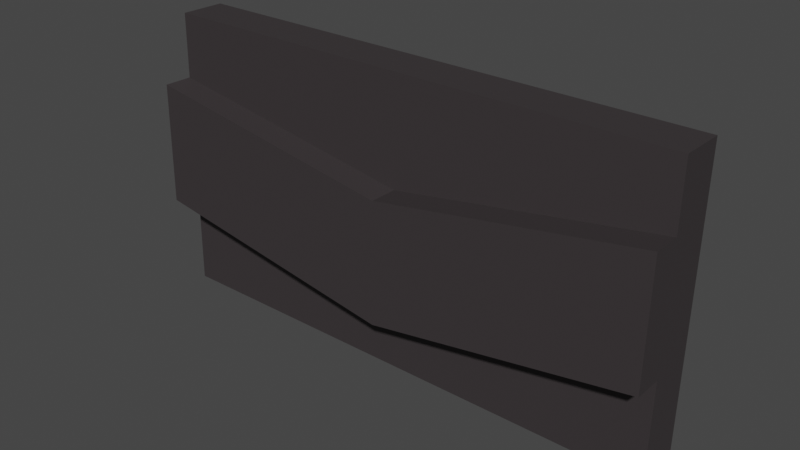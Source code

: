 # Source: basetrucktread.blend  (saved by Blender 3.5.10; exported with 4.5.12 LTS)
import bpy
from mathutils import Matrix  # noqa: F401  (used for matrix-valued properties, if any)

bpy.ops.wm.read_factory_settings(use_empty=True)
scene = bpy.context.scene
scene.name = 'Scene'

# ---- collections
col_collection = bpy.data.collections.new('Collection'); scene.collection.children.link(col_collection)

# ---- materials (node trees are filled in below, after node groups)
mat_tire = bpy.data.materials.new('Tire')
mat_tire.use_transparent_shadow = False
mat_machine = bpy.data.materials.new('Machine')
mat_machine.use_transparent_shadow = False
mat_hull = bpy.data.materials.new('Hull')
mat_hull.use_transparent_shadow = False
mat_instrument = bpy.data.materials.new('Instrument')
mat_instrument.use_transparent_shadow = False

# ---- material node trees
mat_tire.use_nodes = True; mat_tire.node_tree.nodes.clear()
_N = mat_tire.node_tree.nodes; _L = mat_tire.node_tree.links
n0 = _N.new('ShaderNodeBsdfPrincipled'); n0.name = 'Principled BSDF'; n0.location = (10, 300)
n0.distribution = 'GGX'
n0.subsurface_method = 'RANDOM_WALK_SKIN'
n0.inputs[0].default_value = (0.04197, 0.03546, 0.03739, 1.0)
n0.inputs[3].default_value = 1.45
n0.inputs[27].default_value = (0.0, 0.0, 0.0, 1.0)
n0.inputs[28].default_value = 1.0
n1 = _N.new('ShaderNodeOutputMaterial'); n1.name = 'Material Output'; n1.location = (300, 300)
_L.new(n0.outputs[0], n1.inputs[0])
n1.is_active_output = True
mat_machine.use_nodes = True; mat_machine.node_tree.nodes.clear()
_N = mat_machine.node_tree.nodes; _L = mat_machine.node_tree.links
n0 = _N.new('ShaderNodeBsdfPrincipled'); n0.name = 'Principled BSDF'; n0.location = (10, 300)
n0.distribution = 'GGX'
n0.subsurface_method = 'RANDOM_WALK_SKIN'
n0.inputs[0].default_value = (0.1025, 0.01056, 0.0002442, 1.0)
n0.inputs[3].default_value = 1.45
n0.inputs[27].default_value = (0.0, 0.0, 0.0, 1.0)
n0.inputs[28].default_value = 1.0
n1 = _N.new('ShaderNodeOutputMaterial'); n1.name = 'Material Output'; n1.location = (300, 300)
_L.new(n0.outputs[0], n1.inputs[0])
n1.is_active_output = True
mat_hull.use_nodes = True; mat_hull.node_tree.nodes.clear()
_N = mat_hull.node_tree.nodes; _L = mat_hull.node_tree.links
n0 = _N.new('ShaderNodeBsdfPrincipled'); n0.name = 'Principled BSDF'; n0.location = (10, 300)
n0.distribution = 'GGX'
n0.subsurface_method = 'RANDOM_WALK_SKIN'
n0.inputs[0].default_value = (0.004678, 0.1336, 0.8, 1.0)
n0.inputs[3].default_value = 1.45
n0.inputs[27].default_value = (0.0, 0.0, 0.0, 1.0)
n0.inputs[28].default_value = 1.0
n1 = _N.new('ShaderNodeOutputMaterial'); n1.name = 'Material Output'; n1.location = (300, 300)
_L.new(n0.outputs[0], n1.inputs[0])
n1.is_active_output = True
mat_instrument.use_nodes = True; mat_instrument.node_tree.nodes.clear()
_N = mat_instrument.node_tree.nodes; _L = mat_instrument.node_tree.links
n0 = _N.new('ShaderNodeBsdfPrincipled'); n0.name = 'Principled BSDF'; n0.location = (10, 300)
n0.distribution = 'GGX'
n0.subsurface_method = 'RANDOM_WALK_SKIN'
n0.inputs[3].default_value = 1.45
n0.inputs[27].default_value = (0.0, 0.0, 0.0, 1.0)
n0.inputs[28].default_value = 1.0
n1 = _N.new('ShaderNodeOutputMaterial'); n1.name = 'Material Output'; n1.location = (300, 300)
_L.new(n0.outputs[0], n1.inputs[0])
n1.is_active_output = True

# ---- world
world_world = bpy.data.worlds.new('World'); scene.world = world_world
world_world.use_nodes = True; world_world.node_tree.nodes.clear()
_N = world_world.node_tree.nodes; _L = world_world.node_tree.links
n0 = _N.new('ShaderNodeOutputWorld'); n0.name = 'World Output'; n0.location = (300, 300)
n1 = _N.new('ShaderNodeBackground'); n1.name = 'Background'; n1.location = (10, 300)
n1.inputs[0].default_value = (0.05088, 0.05088, 0.05088, 1.0)
_L.new(n1.outputs[0], n0.inputs[0])
n0.is_active_output = True
world_world.color = (0.05088, 0.05088, 0.05088)
world_world.use_sun_shadow = False
world_world.sun_shadow_jitter_overblur = 0.0

# ---- meshes
me_cube_002 = bpy.data.meshes.new('Cube.002')
me_cube_002.from_pydata([(0.3483, -0.02377, -0.1863), (0.3483, 0.03587, -0.1872), (0.3491, -0.01776, 0.1938), (0.3491, 0.04188, 0.1929), (-0.3467, -0.02376, -0.1856), (-0.3467, 0.03588, -0.1866), (-0.346, -0.01775, 0.1944), (-0.346, 0.04189, 0.1935), (0.3489, -0.01912, 0.1083), (0.3489, 0.04052, 0.1073), (-0.3462, -0.01911, 0.1089), (-0.3462, 0.04053, 0.108), (0.3486, -0.02168, -0.05402), (-0.3465, 0.03797, -0.05432), (0.3486, 0.03796, -0.05497), (-0.3465, -0.02167, -0.05338), (-0.3465, -0.05973, -0.05278), (-0.3462, -0.05716, 0.1095), (0.3489, -0.05717, 0.1089), (0.3486, -0.05974, -0.05342), (0.001513, -0.01776, 0.1941), (0.001513, 0.04188, 0.1932), (0.0008041, -0.02377, -0.186), (0.0008041, 0.03587, -0.1869), (0.001353, 0.04053, 0.1076), (0.001249, -0.02, 0.05252), (0.001051, 0.03796, -0.05464), (0.0009462, -0.02256, -0.1098), (0.001249, -0.05806, 0.05312), (0.0009462, -0.06062, -0.1092)], [], [(8, 9, 3, 2), (20, 21, 7, 6), (15, 13, 5, 4), (22, 23, 1, 0), (27, 15, 4, 22), (26, 14, 1, 23), (21, 3, 9, 24), (20, 6, 10, 25), (6, 7, 11, 10), (12, 14, 9, 8), (0, 1, 14, 12), (24, 9, 14, 26), (12, 8, 18, 19), (10, 11, 13, 15), (28, 17, 16, 29), (10, 15, 16, 17), (25, 10, 17, 28), (27, 12, 19, 29), (15, 27, 29, 16), (8, 25, 28, 18), (18, 28, 29, 19), (11, 24, 26, 13), (2, 20, 25, 8), (7, 21, 24, 11), (13, 26, 23, 5), (12, 27, 22, 0), (4, 5, 23, 22), (2, 3, 21, 20)])
_uv = me_cube_002.uv_layers.new(name='UVMap')
_uv.uv.foreach_set('vector', [0.375, 0.125, 0.625, 0.125, 0.625, 0.25, 0.375, 0.25, 0.375, 0.375, 0.625, 0.375, 0.625, 0.5, 0.375, 0.5, 0.375, 0.6875, 0.625, 0.6875, 0.625, 0.75, 0.375, 0.75, 0.375, 0.875, 0.625, 0.875, 0.625, 1.0, 0.375, 1.0, 0.25, 0.6875, 0.375, 0.6875, 0.375, 0.75, 0.25, 0.75, 0.75, 0.6875, 0.875, 0.6875, 0.875, 0.75, 0.75, 0.75, 0.75, 0.5, 0.875, 0.5, 0.875, 0.625, 0.75, 0.625, 0.25, 0.5, 0.375, 0.5, 0.375, 0.625, 0.25, 0.625, 0.375, 0.5, 0.625, 0.5, 0.625, 0.625, 0.375, 0.625, 0.375, 0.0625, 0.625, 0.0625, 0.625, 0.125, 0.375, 0.125, 0.375, 0.0, 0.625, 0.0, 0.625, 0.0625, 0.375, 0.0625, 0.75, 0.625, 0.875, 0.625, 0.875, 0.6875, 0.75, 0.6875, 0.375, 0.0625, 0.375, 0.125, 0.375, 0.125, 0.375, 0.0625, 0.375, 0.625, 0.625, 0.625, 0.625, 0.6875, 0.375, 0.6875, 0.25, 0.625, 0.375, 0.625, 0.375, 0.6875, 0.25, 0.6875, 0.375, 0.625, 0.375, 0.6875, 0.375, 0.6875, 0.375, 0.625, 0.25, 0.625, 0.375, 0.625, 0.375, 0.625, 0.25, 0.625, 0.25, 0.6875, 0.125, 0.6875, 0.125, 0.6875, 0.25, 0.6875, 0.375, 0.6875, 0.25, 0.6875, 0.25, 0.6875, 0.375, 0.6875, 0.125, 0.625, 0.25, 0.625, 0.25, 0.625, 0.125, 0.625, 0.125, 0.625, 0.25, 0.625, 0.25, 0.6875, 0.125, 0.6875, 0.625, 0.625, 0.75, 0.625, 0.75, 0.6875, 0.625, 0.6875, 0.125, 0.5, 0.25, 0.5, 0.25, 0.625, 0.125, 0.625, 0.625, 0.5, 0.75, 0.5, 0.75, 0.625, 0.625, 0.625, 0.625, 0.6875, 0.75, 0.6875, 0.75, 0.75, 0.625, 0.75, 0.125, 0.6875, 0.25, 0.6875, 0.25, 0.75, 0.125, 0.75, 0.375, 0.75, 0.625, 0.75, 0.625, 0.875, 0.375, 0.875, 0.375, 0.25, 0.625, 0.25, 0.625, 0.375, 0.375, 0.375])
me_cube_002.materials.append(mat_tire)
me_cube_002.materials.append(mat_machine)
me_cube_002.materials.append(mat_hull)
me_cube_002.materials.append(mat_instrument)
me_cube_002.update()

# ---- objects
ob_tread = bpy.data.objects.new('Tread', me_cube_002)

# ---- transforms, parenting, visibility, modifiers, constraints
ob_tread.location = (0.0, 0.0, 0.0)
_vg = ob_tread.vertex_groups.new(name='Front')
for _i, _w in zip([0, 1, 2, 3, 4, 5, 6, 7, 8, 9, 10, 11, 12, 13, 14, 15, 16, 17, 18, 19, 20, 21, 22, 23, 24, 25, 26, 27, 28, 29], [0.0, 0.0, 0.0, 0.0, 0.0, 0.0, 0.0, 0.0, 0.0, 0.0, 0.0, 0.0, 0.0, 0.0, 0.0, 0.0, 0.0, 0.0, 0.0, 0.0, 0.0, 0.0, 0.0, 0.0, 0.0, 0.0, 0.0, 0.0, 0.0, 0.0]): _vg.add([_i], _w, 'REPLACE')
_vg = ob_tread.vertex_groups.new(name='Rear')
_vg.add([0, 1, 2, 3, 4, 5, 6, 7, 8, 9, 10, 11, 12, 13, 14, 15, 16, 17, 18, 19, 20, 21, 22, 23, 24, 25, 26, 27, 28, 29], 1.0, 'REPLACE')
_vg = ob_tread.vertex_groups.new(name='Door')
_m = ob_tread.modifiers.new('Curve', 'CURVE')
_m.deform_axis = 'NEG_Y'
_m = ob_tread.modifiers.new('Armature', 'ARMATURE')
_c = ob_tread.constraints.new('TRANSFORM'); _c.name = 'Transformation'
_c.target_space = 'LOCAL'
_c.map_from = 'ROTATION'
_c.map_to_y_from = 'X'
_c.use_motion_extrapolate = True
_c.to_max_y = 10.0
_c.from_max_x_rot = 3.142
_c.from_max_y_rot = 0.1728

# ---- collection membership
col_collection.objects.link(ob_tread)

# ---- scene / render settings (as saved in the file)
scene.frame_start = 1; scene.frame_end = 100; scene.frame_set(79)
scene.render.engine = 'BLENDER_EEVEE_NEXT'
scene.cycles.sampling_pattern = 'TABULATED_SOBOL'
scene.view_settings.view_transform = 'Filmic'
bpy.context.view_layer.update()

# ---- added for rendering (the .blend has no active camera and no usable light): camera, sun
cam_auto = bpy.data.cameras.new('AutoCamera')
cam_auto.lens = 50.0
cam_auto.sensor_width = 36.0
cam_auto.clip_end = 1000.0
ob_auto_camera = bpy.data.objects.new('AutoCamera', cam_auto)
scene.collection.objects.link(ob_auto_camera)
ob_auto_camera.location = (0.741519, -0.897801, 0.595896)
ob_auto_camera.rotation_euler = (1.09748, -7.21219e-08, 0.694738)
scene.camera = ob_auto_camera
light_auto_sun = bpy.data.lights.new('AutoSun', 'SUN')
light_auto_sun.energy = 3.0
light_auto_sun.angle = 0.0523599
ob_auto_sun = bpy.data.objects.new('AutoSun', light_auto_sun)
scene.collection.objects.link(ob_auto_sun)
ob_auto_sun.rotation_euler = (0.872665, 0.174533, 0.523599)
bpy.context.view_layer.update()
